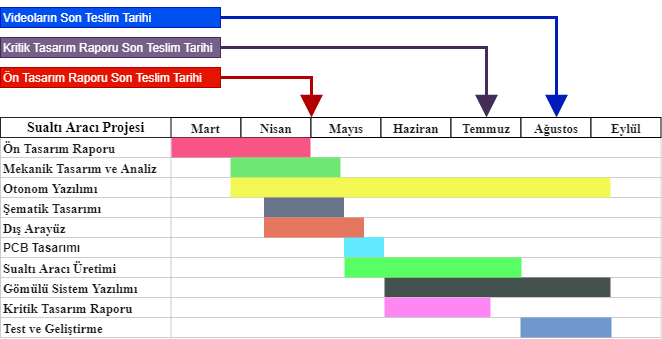

The diagram above was exported from draw.io. Its source (the exported page's mxGraphModel, read from the mxfile embedded in the PNG):
<mxGraphModel dx="868" dy="512" grid="1" gridSize="10" guides="1" tooltips="1" connect="0" arrows="1" fold="1" page="1" pageScale="1.5" pageWidth="1169" pageHeight="827" background="#ffffff" math="0" shadow="0">
  <root>
    <mxCell id="0" style=";html=1;" />
    <mxCell id="1" style=";html=1;" parent="0" />
    <mxCell id="7V9oi6ggkLDGndT4ea4G-117" value="&lt;font face=&quot;Times New Roman&quot; size=&quot;1&quot; color=&quot;#1c1c1c&quot;&gt;&lt;b style=&quot;font-size: 13px&quot;&gt;Ön Tasarım Raporu&lt;br&gt;&lt;/b&gt;&lt;/font&gt;" style="align=left;strokeColor=#CCCCCC;html=1;shadow=0;" parent="1" vertex="1">
      <mxGeometry x="440" y="500" width="171" height="20" as="geometry" />
    </mxCell>
    <mxCell id="7V9oi6ggkLDGndT4ea4G-118" value="&lt;font face=&quot;Times New Roman&quot; size=&quot;1&quot; color=&quot;#1c1c1c&quot;&gt;&lt;b style=&quot;font-size: 13px&quot;&gt;Mekanik Tasarım ve Analiz&lt;/b&gt;&lt;/font&gt;" style="align=left;strokeColor=#CCCCCC;html=1;shadow=0;" parent="1" vertex="1">
      <mxGeometry x="440" y="520" width="171" height="20" as="geometry" />
    </mxCell>
    <mxCell id="7V9oi6ggkLDGndT4ea4G-119" value="&lt;b&gt;&lt;font style=&quot;font-size: 13px&quot; face=&quot;Times New Roman&quot; color=&quot;#1c1c1c&quot;&gt;Otonom Yazılımı&lt;/font&gt;&lt;/b&gt;" style="align=left;strokeColor=#CCCCCC;html=1;shadow=0;" parent="1" vertex="1">
      <mxGeometry x="440" y="540" width="171" height="20" as="geometry" />
    </mxCell>
    <mxCell id="7V9oi6ggkLDGndT4ea4G-120" value="&lt;b&gt;&lt;font style=&quot;font-size: 13px&quot; face=&quot;Times New Roman&quot; color=&quot;#1c1c1c&quot;&gt;Şematik Tasarımı&lt;/font&gt;&lt;/b&gt;" style="align=left;strokeColor=#CCCCCC;html=1;shadow=0;" parent="1" vertex="1">
      <mxGeometry x="440" y="560" width="171" height="20" as="geometry" />
    </mxCell>
    <mxCell id="7V9oi6ggkLDGndT4ea4G-121" value="&lt;b&gt;&lt;font style=&quot;font-size: 13px&quot; face=&quot;Times New Roman&quot; color=&quot;#1c1c1c&quot;&gt;Dış Arayüz&lt;/font&gt;&lt;/b&gt;" style="align=left;strokeColor=#CCCCCC;html=1;shadow=0;" parent="1" vertex="1">
      <mxGeometry x="440" y="580" width="171" height="20" as="geometry" />
    </mxCell>
    <mxCell id="7V9oi6ggkLDGndT4ea4G-122" value="&lt;b&gt;&lt;font color=&quot;#1c1c1c&quot;&gt;PCB Tasarımı&lt;/font&gt;&lt;/b&gt;" style="align=left;strokeColor=#CCCCCC;html=1;" parent="1" vertex="1">
      <mxGeometry x="440" y="600" width="171" height="20" as="geometry" />
    </mxCell>
    <mxCell id="7V9oi6ggkLDGndT4ea4G-123" value="&lt;b&gt;&lt;font face=&quot;Times New Roman&quot; style=&quot;font-size: 14px&quot;&gt;Sualtı Aracı Projesi&lt;/font&gt;&lt;/b&gt;" style="fillColor=#FFFFFF;strokeColor=#262626;strokeWidth=1;fontColor=#000000;fontStyle=0;html=1;comic=0;shadow=0;rounded=0;glass=0;" parent="1" vertex="1">
      <mxGeometry x="440" y="480" width="171" height="20" as="geometry" />
    </mxCell>
    <mxCell id="7V9oi6ggkLDGndT4ea4G-124" value="&lt;b&gt;&lt;font style=&quot;font-size: 13px&quot; face=&quot;Times New Roman&quot; color=&quot;#1c1c1c&quot;&gt;Sualtı Aracı Üretimi&lt;/font&gt;&lt;/b&gt;" style="align=left;strokeColor=#CCCCCC;html=1;" parent="1" vertex="1">
      <mxGeometry x="440" y="620" width="171" height="20" as="geometry" />
    </mxCell>
    <mxCell id="7V9oi6ggkLDGndT4ea4G-125" value="&lt;b&gt;&lt;font face=&quot;Times New Roman&quot; style=&quot;font-size: 13px&quot; color=&quot;#1c1c1c&quot;&gt;Gömülü Sistem Yazılımı&lt;/font&gt;&lt;/b&gt;" style="align=left;strokeColor=#CCCCCC;html=1;" parent="1" vertex="1">
      <mxGeometry x="440" y="640" width="171" height="20" as="geometry" />
    </mxCell>
    <mxCell id="7V9oi6ggkLDGndT4ea4G-126" value="" style="align=left;strokeColor=#CCCCCC;html=1;" parent="1" vertex="1">
      <mxGeometry x="610.5" y="500" width="490" height="20" as="geometry" />
    </mxCell>
    <mxCell id="7V9oi6ggkLDGndT4ea4G-127" value="&lt;b&gt;&lt;font style=&quot;font-size: 13px&quot; face=&quot;Times New Roman&quot; color=&quot;#1c1c1c&quot;&gt;Mart&lt;/font&gt;&lt;/b&gt;" style="fillColor=#FFFFFF;strokeColor=#000000;strokeWidth=1;fontColor=#000000;fontStyle=0;html=1;" parent="1" vertex="1">
      <mxGeometry x="610.5" y="480" width="70" height="20" as="geometry" />
    </mxCell>
    <mxCell id="7V9oi6ggkLDGndT4ea4G-128" value="&lt;b&gt;&lt;font style=&quot;font-size: 13px&quot; face=&quot;Times New Roman&quot; color=&quot;#1c1c1c&quot;&gt;Nisan&lt;/font&gt;&lt;/b&gt;" style="fillColor=#FFFFFF;strokeColor=#000000;strokeWidth=1;fontColor=#000000;fontStyle=0;html=1;" parent="1" vertex="1">
      <mxGeometry x="680.5" y="480" width="70" height="20" as="geometry" />
    </mxCell>
    <mxCell id="7V9oi6ggkLDGndT4ea4G-129" value="&lt;b&gt;&lt;font face=&quot;Times New Roman&quot; style=&quot;font-size: 13px&quot; color=&quot;#1c1c1c&quot;&gt;Mayıs&lt;/font&gt;&lt;/b&gt;" style="fillColor=#FFFFFF;strokeColor=#000000;strokeWidth=1;fontColor=#000000;fontStyle=0;html=1;" parent="1" vertex="1">
      <mxGeometry x="750.5" y="480" width="70" height="20" as="geometry" />
    </mxCell>
    <mxCell id="7V9oi6ggkLDGndT4ea4G-130" value="&lt;b&gt;&lt;font face=&quot;Times New Roman&quot; style=&quot;font-size: 13px&quot; color=&quot;#1c1c1c&quot;&gt;Haziran&lt;/font&gt;&lt;/b&gt;" style="fillColor=#FFFFFF;strokeColor=#000000;strokeWidth=1;fontColor=#000000;fontStyle=0;html=1;" parent="1" vertex="1">
      <mxGeometry x="820.5" y="480" width="70" height="20" as="geometry" />
    </mxCell>
    <mxCell id="7V9oi6ggkLDGndT4ea4G-131" value="&lt;b&gt;&lt;font face=&quot;Times New Roman&quot; style=&quot;font-size: 13px&quot; color=&quot;#1c1c1c&quot;&gt;Temmuz&lt;/font&gt;&lt;/b&gt;" style="fillColor=#FFFFFF;strokeColor=#000000;strokeWidth=1;fontColor=#000000;fontStyle=0;html=1;" parent="1" vertex="1">
      <mxGeometry x="890.5" y="480" width="70" height="20" as="geometry" />
    </mxCell>
    <mxCell id="7V9oi6ggkLDGndT4ea4G-132" value="&lt;b&gt;&lt;font face=&quot;Times New Roman&quot; style=&quot;font-size: 13px&quot; color=&quot;#1c1c1c&quot;&gt;Ağustos&lt;/font&gt;&lt;/b&gt;" style="fillColor=#FFFFFF;strokeColor=#000000;strokeWidth=1;fontColor=#000000;fontStyle=0;html=1;" parent="1" vertex="1">
      <mxGeometry x="960.5" y="480" width="70" height="20" as="geometry" />
    </mxCell>
    <mxCell id="7V9oi6ggkLDGndT4ea4G-133" value="&lt;b&gt;&lt;font face=&quot;Times New Roman&quot; style=&quot;font-size: 13px&quot; color=&quot;#1c1c1c&quot;&gt;Eylül&lt;/font&gt;&lt;/b&gt;" style="fillColor=#FFFFFF;strokeColor=#000000;strokeWidth=1;fontColor=#000000;fontStyle=0;html=1;" parent="1" vertex="1">
      <mxGeometry x="1030.5" y="480" width="70" height="20" as="geometry" />
    </mxCell>
    <mxCell id="7V9oi6ggkLDGndT4ea4G-134" value="" style="align=left;strokeColor=#CCCCCC;html=1;" parent="1" vertex="1">
      <mxGeometry x="610.5" y="520" width="490" height="20" as="geometry" />
    </mxCell>
    <mxCell id="7V9oi6ggkLDGndT4ea4G-135" value="" style="align=left;strokeColor=#CCCCCC;html=1;" parent="1" vertex="1">
      <mxGeometry x="610.5" y="540" width="490" height="20" as="geometry" />
    </mxCell>
    <mxCell id="7V9oi6ggkLDGndT4ea4G-136" value="" style="align=left;strokeColor=#CCCCCC;html=1;" parent="1" vertex="1">
      <mxGeometry x="610.5" y="560" width="490" height="20" as="geometry" />
    </mxCell>
    <mxCell id="7V9oi6ggkLDGndT4ea4G-137" value="" style="align=left;strokeColor=#CCCCCC;html=1;" parent="1" vertex="1">
      <mxGeometry x="610.5" y="580" width="490" height="20" as="geometry" />
    </mxCell>
    <mxCell id="7V9oi6ggkLDGndT4ea4G-138" value="" style="align=left;strokeColor=#CCCCCC;html=1;" parent="1" vertex="1">
      <mxGeometry x="610.5" y="600" width="490" height="20" as="geometry" />
    </mxCell>
    <mxCell id="7V9oi6ggkLDGndT4ea4G-139" value="" style="align=left;strokeColor=#CCCCCC;html=1;" parent="1" vertex="1">
      <mxGeometry x="610.5" y="620" width="490" height="20" as="geometry" />
    </mxCell>
    <mxCell id="7V9oi6ggkLDGndT4ea4G-140" value="" style="align=left;strokeColor=#CCCCCC;html=1;" parent="1" vertex="1">
      <mxGeometry x="610.5" y="640" width="490" height="20" as="geometry" />
    </mxCell>
    <mxCell id="7V9oi6ggkLDGndT4ea4G-141" value="" style="whiteSpace=wrap;html=1;strokeWidth=2;fillColor=#F85485;fontSize=14;align=center;strokeColor=none;" parent="1" vertex="1">
      <mxGeometry x="611" y="500" width="139" height="20" as="geometry" />
    </mxCell>
    <mxCell id="7V9oi6ggkLDGndT4ea4G-142" value="" style="whiteSpace=wrap;html=1;strokeWidth=2;fillColor=#6FE773;fontSize=14;align=center;strokeColor=none;" parent="1" vertex="1">
      <mxGeometry x="670" y="520" width="110" height="20" as="geometry" />
    </mxCell>
    <mxCell id="7V9oi6ggkLDGndT4ea4G-143" value="" style="whiteSpace=wrap;html=1;strokeWidth=2;fillColor=#F2F752;fontSize=14;fontColor=#ffffff;align=center;strokeColor=none;" parent="1" vertex="1">
      <mxGeometry x="670" y="540" width="380" height="20" as="geometry" />
    </mxCell>
    <mxCell id="7V9oi6ggkLDGndT4ea4G-144" value="" style="whiteSpace=wrap;html=1;strokeWidth=2;fillColor=#69748A;fontSize=14;fontColor=#ffffff;align=center;strokeColor=none;" parent="1" vertex="1">
      <mxGeometry x="703.5" y="560" width="80" height="20" as="geometry" />
    </mxCell>
    <mxCell id="7V9oi6ggkLDGndT4ea4G-145" value="" style="whiteSpace=wrap;html=1;strokeWidth=2;fillColor=#61EAFF;gradientColor=none;fontSize=14;fontColor=#000000;align=center;strokeColor=none;" parent="1" vertex="1">
      <mxGeometry x="783.5" y="599.5" width="40" height="20" as="geometry" />
    </mxCell>
    <mxCell id="7V9oi6ggkLDGndT4ea4G-146" value="" style="whiteSpace=wrap;html=1;strokeWidth=2;fillColor=#E57660;fontSize=14;fontColor=#ffffff;align=center;strokeColor=none;" parent="1" vertex="1">
      <mxGeometry x="703.5" y="580" width="100" height="20" as="geometry" />
    </mxCell>
    <mxCell id="7V9oi6ggkLDGndT4ea4G-147" value="" style="whiteSpace=wrap;html=1;strokeWidth=2;fillColor=#44524F;gradientColor=none;fontSize=14;fontColor=#000000;align=center;strokeColor=none;" parent="1" vertex="1">
      <mxGeometry x="824" y="640" width="226" height="20" as="geometry" />
    </mxCell>
    <mxCell id="7V9oi6ggkLDGndT4ea4G-148" value="" style="whiteSpace=wrap;html=1;strokeWidth=2;fillColor=#57FF62;gradientColor=none;fontSize=14;fontColor=#000000;align=center;strokeColor=none;" parent="1" vertex="1">
      <mxGeometry x="784" y="620" width="177" height="20" as="geometry" />
    </mxCell>
    <mxCell id="7V9oi6ggkLDGndT4ea4G-149" value="&lt;b&gt;&lt;font style=&quot;font-size: 13px&quot; face=&quot;Times New Roman&quot; color=&quot;#1c1c1c&quot;&gt;Kritik Tasarım Raporu&lt;/font&gt;&lt;/b&gt;" style="align=left;strokeColor=#CCCCCC;html=1;" parent="1" vertex="1">
      <mxGeometry x="440" y="660" width="171" height="20" as="geometry" />
    </mxCell>
    <mxCell id="7V9oi6ggkLDGndT4ea4G-150" value="" style="align=left;strokeColor=#CCCCCC;html=1;" parent="1" vertex="1">
      <mxGeometry x="610.5" y="660" width="490" height="20" as="geometry" />
    </mxCell>
    <mxCell id="7V9oi6ggkLDGndT4ea4G-151" value="" style="whiteSpace=wrap;html=1;strokeWidth=2;fillColor=#FF87F3;gradientColor=none;fontSize=14;fontColor=#000000;align=center;strokeColor=none;" parent="1" vertex="1">
      <mxGeometry x="824" y="660" width="106" height="20" as="geometry" />
    </mxCell>
    <mxCell id="7V9oi6ggkLDGndT4ea4G-152" value="&lt;b&gt;&lt;font style=&quot;font-size: 13px&quot; face=&quot;Times New Roman&quot; color=&quot;#1c1c1c&quot;&gt;Test ve Geliştirme&lt;/font&gt;&lt;/b&gt;" style="align=left;strokeColor=#CCCCCC;html=1;" parent="1" vertex="1">
      <mxGeometry x="440" y="680" width="171" height="20" as="geometry" />
    </mxCell>
    <mxCell id="7V9oi6ggkLDGndT4ea4G-153" value="" style="align=left;strokeColor=#CCCCCC;html=1;" parent="1" vertex="1">
      <mxGeometry x="610.5" y="680" width="490" height="20" as="geometry" />
    </mxCell>
    <mxCell id="7V9oi6ggkLDGndT4ea4G-154" value="" style="whiteSpace=wrap;html=1;strokeWidth=2;fillColor=#7098CC;gradientColor=none;fontSize=14;fontColor=#000000;align=center;strokeColor=none;" parent="1" vertex="1">
      <mxGeometry x="960" y="680" width="91" height="20" as="geometry" />
    </mxCell>
    <mxCell id="7V9oi6ggkLDGndT4ea4G-163" style="edgeStyle=orthogonalEdgeStyle;rounded=0;orthogonalLoop=1;jettySize=auto;html=1;endArrow=block;endFill=1;fillColor=#e51400;strokeColor=#B20000;strokeWidth=3;entryX=1.001;entryY=-0.008;entryDx=0;entryDy=0;entryPerimeter=0;endSize=15;" parent="1" source="7V9oi6ggkLDGndT4ea4G-162" target="7V9oi6ggkLDGndT4ea4G-128" edge="1">
      <mxGeometry relative="1" as="geometry">
        <mxPoint x="750" y="460" as="targetPoint" />
      </mxGeometry>
    </mxCell>
    <mxCell id="7V9oi6ggkLDGndT4ea4G-162" value="Ön Tasarım Raporu Son Teslim Tarihi" style="text;html=1;strokeColor=#B20000;fillColor=#e51400;align=left;verticalAlign=middle;whiteSpace=wrap;rounded=0;shadow=0;glass=0;comic=0;fontColor=#ffffff;" parent="1" vertex="1">
      <mxGeometry x="440" y="430" width="220" height="20" as="geometry" />
    </mxCell>
    <mxCell id="7V9oi6ggkLDGndT4ea4G-166" style="edgeStyle=orthogonalEdgeStyle;rounded=0;orthogonalLoop=1;jettySize=auto;html=1;endArrow=block;endFill=1;endSize=15;strokeWidth=3;fillColor=#76608a;strokeColor=#432D57;" parent="1" source="7V9oi6ggkLDGndT4ea4G-165" target="7V9oi6ggkLDGndT4ea4G-131" edge="1">
      <mxGeometry relative="1" as="geometry" />
    </mxCell>
    <mxCell id="7V9oi6ggkLDGndT4ea4G-165" value="Kritik Tasarım Raporu Son Teslim Tarihi" style="text;html=1;strokeColor=#432D57;fillColor=#76608a;align=left;verticalAlign=middle;whiteSpace=wrap;rounded=0;shadow=0;glass=0;comic=0;fontColor=#ffffff;" parent="1" vertex="1">
      <mxGeometry x="440" y="400" width="220" height="20" as="geometry" />
    </mxCell>
    <mxCell id="7V9oi6ggkLDGndT4ea4G-169" style="edgeStyle=orthogonalEdgeStyle;rounded=0;orthogonalLoop=1;jettySize=auto;html=1;endArrow=block;endFill=1;endSize=15;strokeWidth=3;fillColor=#0050ef;strokeColor=#001DBC;" parent="1" source="7V9oi6ggkLDGndT4ea4G-168" target="7V9oi6ggkLDGndT4ea4G-132" edge="1">
      <mxGeometry relative="1" as="geometry" />
    </mxCell>
    <mxCell id="7V9oi6ggkLDGndT4ea4G-168" value="&lt;div style=&quot;text-align: left&quot;&gt;&lt;span&gt;Videoların Son Teslim Tarihi&lt;/span&gt;&lt;/div&gt;" style="text;html=1;strokeColor=#001DBC;fillColor=#0050ef;align=left;verticalAlign=middle;whiteSpace=wrap;rounded=0;shadow=0;glass=0;comic=0;fontColor=#ffffff;" parent="1" vertex="1">
      <mxGeometry x="440" y="370" width="220" height="20" as="geometry" />
    </mxCell>
  </root>
</mxGraphModel>